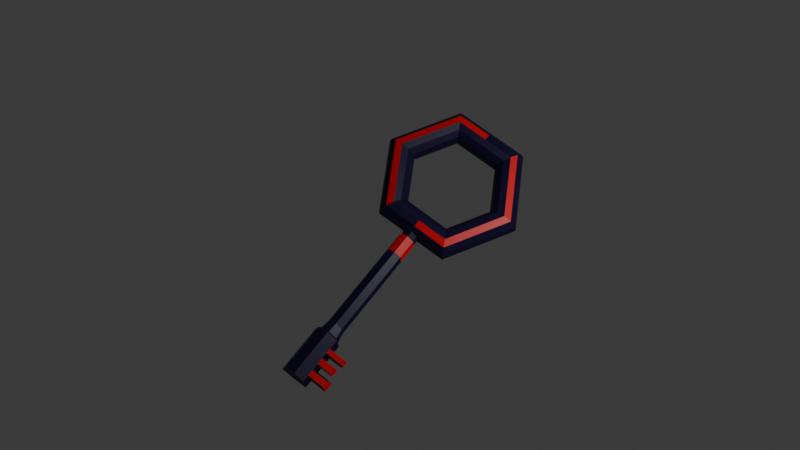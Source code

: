 # Source: MazeKey1.blend  (saved by Blender 4.4.32; exported with 4.5.12 LTS)
import bpy
from mathutils import Matrix  # noqa: F401  (used for matrix-valued properties, if any)

bpy.ops.wm.read_factory_settings(use_empty=True)
scene = bpy.context.scene
scene.name = 'Scene'

# ---- collections
col_collection = bpy.data.collections.new('Collection'); scene.collection.children.link(col_collection)

# ---- materials (node trees are filled in below, after node groups)
mat_material_001 = bpy.data.materials.new('Material.001')
mat_material_002 = bpy.data.materials.new('Material.002')
mat_material_003 = bpy.data.materials.new('Material.003')
mat_material_004 = bpy.data.materials.new('Material.004')

# ---- material node trees
mat_material_001.use_nodes = True; mat_material_001.node_tree.nodes.clear()
_N = mat_material_001.node_tree.nodes; _L = mat_material_001.node_tree.links
n0 = _N.new('ShaderNodeOutputMaterial'); n0.name = 'Material Output'; n0.location = (300, 300)
n1 = _N.new('ShaderNodeBsdfPrincipled'); n1.name = 'Principled BSDF'; n1.location = (10, 300)
n1.inputs[0].default_value = (0.1503, 0.1503, 0.1503, 1.0)
_L.new(n1.outputs[0], n0.inputs[0])
n0.is_active_output = True
mat_material_002.use_nodes = True; mat_material_002.node_tree.nodes.clear()
_N = mat_material_002.node_tree.nodes; _L = mat_material_002.node_tree.links
n0 = _N.new('ShaderNodeOutputMaterial'); n0.name = 'Material Output'; n0.location = (300, 300)
n1 = _N.new('ShaderNodeBsdfPrincipled'); n1.name = 'Principled BSDF'; n1.location = (10, 300)
n1.inputs[0].default_value = (0.8004, 0.6727, 0.1053, 1.0)
_L.new(n1.outputs[0], n0.inputs[0])
n0.is_active_output = True
mat_material_003.use_nodes = True; mat_material_003.node_tree.nodes.clear()
_N = mat_material_003.node_tree.nodes; _L = mat_material_003.node_tree.links
n0 = _N.new('ShaderNodeOutputMaterial'); n0.name = 'Material Output'; n0.location = (300, 300)
n1 = _N.new('ShaderNodeBsdfPrincipled'); n1.name = 'Principled BSDF'; n1.location = (10, 300)
n1.inputs[0].default_value = (0.8, 0.001683, 0.005488, 1.0)
_L.new(n1.outputs[0], n0.inputs[0])
n0.is_active_output = True
mat_material_004.use_nodes = True; mat_material_004.node_tree.nodes.clear()
_N = mat_material_004.node_tree.nodes; _L = mat_material_004.node_tree.links
n0 = _N.new('ShaderNodeOutputMaterial'); n0.name = 'Material Output'; n0.location = (300, 300)
n1 = _N.new('ShaderNodeBsdfPrincipled'); n1.name = 'Principled BSDF'; n1.location = (10, 300)
n1.inputs[0].default_value = (0.004098, 0.0, 0.03803, 1.0)
_L.new(n1.outputs[0], n0.inputs[0])
n0.is_active_output = True

# ---- world
world_world = bpy.data.worlds.new('World'); scene.world = world_world
world_world.use_nodes = True; world_world.node_tree.nodes.clear()
_N = world_world.node_tree.nodes; _L = world_world.node_tree.links
n0 = _N.new('ShaderNodeOutputWorld'); n0.name = 'World Output'; n0.location = (300, 300)
n1 = _N.new('ShaderNodeBackground'); n1.name = 'Background'; n1.location = (10, 300)
n1.inputs[0].default_value = (0.05088, 0.05088, 0.05088, 1.0)
_L.new(n1.outputs[0], n0.inputs[0])
n0.is_active_output = True
world_world.color = (0.05088, 0.05088, 0.05088)
world_world.sun_shadow_jitter_overblur = 0.0

# ---- cameras
cam_camera = bpy.data.cameras.new('Camera')
cam_camera.clip_end = 100.0
cam_camera.lens = 42.23
cam_camera.ortho_scale = 7.314

# ---- lights
light_light = bpy.data.lights.new('Light', 'POINT')
light_light.energy = 1000.0
light_light.shadow_soft_size = 0.1

# ---- meshes
me_torus = bpy.data.meshes.new('Torus')
me_torus.from_pydata([(0.625, 1.083, 0.0), (0.6083, 1.054, 0.125), (0.5625, 0.9743, 0.2165), (0.5, 0.866, 0.25), (0.4375, 0.7578, 0.2165), (0.3917, 0.6785, 0.125), (0.375, 0.6495, 3.062e-17), (0.3917, 0.6785, -0.125), (0.4375, 0.7578, -0.2165), (0.5, 0.866, -0.25), (0.5625, 0.9743, -0.2165), (0.6083, 1.054, -0.125), (1.25, 1.093e-07, 0.0), (1.217, 1.064e-07, 0.125), (1.125, 9.835e-08, 0.2165), (1.0, 8.742e-08, 0.25), (0.875, 7.649e-08, 0.2165), (0.7835, 6.85e-08, 0.125), (0.75, 6.557e-08, 3.062e-17), (0.7835, 6.85e-08, -0.125), (0.875, 7.649e-08, -0.2165), (1.0, 8.742e-08, -0.25), (1.125, 9.835e-08, -0.2165), (1.217, 1.064e-07, -0.125), (-0.625, 1.083, 0.0), (-0.6083, 1.054, 0.125), (-0.5625, 0.9743, 0.2165), (-0.5, 0.866, 0.25), (-0.4375, 0.7578, 0.2165), (-0.3917, 0.6785, 0.125), (-0.375, 0.6495, 3.062e-17), (-0.3917, 0.6785, -0.125), (-0.4375, 0.7578, -0.2165), (-0.5, 0.866, -0.25), (-0.5625, 0.9743, -0.2165), (-0.6083, 1.054, -0.125), (-1.25, 1.093e-07, 0.0), (-1.217, 1.064e-07, 0.125), (-1.125, 9.835e-08, 0.2165), (-1.0, 8.742e-08, 0.25), (-0.875, 7.649e-08, 0.2165), (-0.7835, 6.85e-08, 0.125), (-0.75, 6.557e-08, 3.062e-17), (-0.7835, 6.85e-08, -0.125), (-0.875, 7.649e-08, -0.2165), (-1.0, 8.742e-08, -0.25), (-1.125, 9.835e-08, -0.2165), (-1.217, 1.064e-07, -0.125), (-0.625, -1.083, 0.0), (-0.6083, -1.054, 0.125), (-0.5625, -0.9743, 0.2165), (-0.5, -0.866, 0.25), (-0.4375, -0.7578, 0.2165), (-0.3917, -0.6785, 0.125), (-0.375, -0.6495, 3.062e-17), (-0.3917, -0.6785, -0.125), (-0.4375, -0.7578, -0.2165), (-0.5, -0.866, -0.25), (-0.5625, -0.9743, -0.2165), (-0.6083, -1.054, -0.125), (0.625, -1.083, 0.0), (0.6083, -1.054, 0.125), (0.5625, -0.9743, 0.2165), (0.5, -0.866, 0.25), (0.4375, -0.7578, 0.2165), (0.3917, -0.6785, 0.125), (0.375, -0.6495, 3.062e-17), (0.3917, -0.6785, -0.125), (0.4375, -0.7578, -0.2165), (0.5, -0.866, -0.25), (0.5625, -0.9743, -0.2165), (0.6083, -1.054, -0.125), (0.1082, -1.056, -0.09443), (0.1427, -1.079, 2.268e-09), (0.1075, -1.056, 0.09443), (-0.1082, -1.056, -0.09443), (-0.1427, -1.079, 2.268e-09), (-0.1075, -1.056, 0.09443), (0.0, 1.083, 0.0), (0.0, 1.054, 0.125), (0.0, 0.9743, 0.2165), (0.0, 0.866, 0.25), (-2.98e-08, 0.7578, 0.2165), (-2.98e-08, 0.6785, 0.125), (0.0, 0.6495, 3.062e-17), (-2.98e-08, 0.6785, -0.125), (-2.98e-08, 0.7578, -0.2165), (0.0, 0.866, -0.25), (0.0, 0.9743, -0.2165), (0.0, 1.054, -0.125), (0.1405, -1.163, 7.401e-06), (0.0, -1.054, 0.1527), (0.0, -0.9743, 0.2165), (0.0, -0.866, 0.25), (0.0, -0.7578, 0.2165), (0.0, -0.6785, 0.125), (0.0, -0.6495, 3.062e-17), (0.0, -0.6785, -0.125), (0.0, -0.7578, -0.2165), (0.0, -0.866, -0.25), (0.0, -0.9743, -0.2165), (0.0, -1.054, -0.1527), (0.1302, -1.128, 4.421e-06), (0.09869, -1.107, -0.08612), (0.09807, -1.107, 0.08613), (-0.09807, -1.107, 0.08613), (-0.1302, -1.128, 4.421e-06), (-0.09869, -1.107, -0.08612), (0.1476, -1.18, 8.765e-06), (-1.456e-10, -1.105, 0.1393), (-1.456e-10, -1.105, -0.1393), (0.1065, -1.141, -0.09295), (0.1059, -1.141, 0.09297), (-0.1059, -1.141, 0.09297), (-0.1405, -1.163, 7.401e-06), (-0.1065, -1.141, -0.09295), (0.1476, -1.502, 3.68e-05), (-2.19e-10, -1.139, 0.1503), (-2.19e-10, -1.139, -0.1503), (0.1119, -1.156, -0.09765), (0.1112, -1.156, 0.09766), (-0.1112, -1.156, 0.09766), (-0.1476, -1.18, 8.765e-06), (-0.1119, -1.156, -0.09765), (0.1476, -2.927, 0.0001609), (-3.672e-10, -1.154, 0.1579), (-3.672e-10, -1.154, -0.1579), (0.1119, -1.478, -0.09762), (0.1112, -1.478, 0.09769), (-0.1112, -1.478, 0.09769), (-0.1476, -1.502, 3.68e-05), (-0.1119, -1.478, -0.09762), (0.1793, -3.095, 0.0001753), (-3.672e-10, -1.476, 0.1579), (-3.672e-10, -1.476, -0.1579), (0.1119, -2.904, -0.09749), (0.1112, -2.904, 0.09782), (-0.1112, -2.904, 0.09782), (-0.1476, -2.927, 0.0001609), (-0.1119, -2.904, -0.09749), (0.2263, -3.128, 0.0001777), (-3.672e-10, -2.901, 0.1581), (-3.672e-10, -2.901, -0.1577), (0.136, -3.067, -0.1185), (0.1351, -3.067, 0.1188), (-0.1351, -3.067, 0.1188), (-0.1793, -3.095, 0.0001753), (-0.136, -3.067, -0.1185), (0.2263, -3.906, 0.0002455), (-2.396e-10, -3.064, 0.192), (-2.396e-10, -3.064, -0.1917), (0.1715, -3.092, -0.1495), (0.1704, -3.092, 0.1499), (-0.1704, -3.092, 0.1499), (-0.2263, -3.128, 0.0001777), (-0.1715, -3.092, -0.1495), (0.1715, -3.769, -0.1494), (-6.835e-10, -3.088, 0.2422), (-6.835e-10, -3.088, -0.2418), (0.1715, -3.87, -0.1494), (0.1704, -3.87, 0.1499), (-0.1704, -3.87, 0.1499), (-0.2263, -3.906, 0.0002455), (-0.1715, -3.87, -0.1494), (-6.835e-10, -3.912, 0.0002455), (-6.835e-10, -3.866, 0.2423), (-6.835e-10, -3.866, -0.2418), (0.1704, -3.655, 0.1499), (0.1704, -3.756, 0.1499), (0.2263, -3.62, 0.0002205), (0.2263, -3.776, 0.0002342), (0.4407, -3.655, 0.1508), (0.4407, -3.756, 0.1508), (0.4965, -3.62, 0.00108), (0.4965, -3.776, 0.001094), (0.4418, -3.769, -0.1486), (0.1704, -3.254, 0.1499), (0.1704, -3.335, 0.1499), (0.2263, -3.238, 0.0001873), (0.2263, -3.327, 0.000195), (0.1715, -3.34, -0.1495), (0.4195, -3.254, 0.1507), (0.4195, -3.335, 0.1507), (0.4754, -3.238, 0.0009797), (0.4754, -3.327, 0.0009874), (0.4206, -3.34, -0.1487), (0.1704, -3.433, 0.1499), (0.1704, -3.541, 0.1499), (0.2263, -3.419, 0.0002031), (0.2263, -3.535, 0.0002131), (0.1715, -3.532, -0.1495), (0.3803, -3.433, 0.1506), (0.3803, -3.541, 0.1506), (0.4361, -3.419, 0.0008707), (0.4361, -3.535, 0.0008808), (0.3814, -3.532, -0.1488)], [], [(78, 79, 1, 0), (80, 81, 3, 2), (82, 83, 5, 4), (84, 85, 7, 6), (86, 87, 9, 8), (88, 89, 11, 10), (0, 1, 13, 12), (2, 3, 15, 14), (4, 5, 17, 16), (6, 7, 19, 18), (10, 11, 23, 22), (9, 10, 22, 21), (78, 24, 25, 79), (79, 25, 26, 80), (80, 26, 27, 81), (81, 27, 28, 82), (82, 28, 29, 83), (83, 29, 30, 84), (84, 30, 31, 85), (85, 31, 32, 86), (86, 32, 33, 87), (87, 33, 34, 88), (88, 34, 35, 89), (89, 35, 24, 78), (24, 36, 37, 25), (25, 37, 38, 26), (26, 38, 39, 27), (27, 39, 40, 28), (28, 40, 41, 29), (29, 41, 42, 30), (30, 42, 43, 31), (31, 43, 44, 32), (32, 44, 45, 33), (33, 45, 46, 34), (34, 46, 47, 35), (35, 47, 36, 24), (36, 48, 49, 37), (37, 49, 50, 38), (38, 50, 51, 39), (39, 51, 52, 40), (40, 52, 53, 41), (41, 53, 54, 42), (42, 54, 55, 43), (43, 55, 56, 44), (44, 56, 57, 45), (45, 57, 58, 46), (46, 58, 59, 47), (47, 59, 48, 36), (71, 60, 73, 72), (69, 70, 100, 99), (67, 68, 98, 97), (65, 66, 96, 95), (63, 64, 94, 93), (61, 62, 92, 91, 74), (77, 76, 106, 105), (12, 13, 61, 60), (13, 14, 62, 61), (14, 15, 63, 62), (15, 16, 64, 63), (16, 17, 65, 64), (17, 18, 66, 65), (18, 19, 67, 66), (19, 20, 68, 67), (20, 21, 69, 68), (21, 22, 70, 69), (23, 12, 60, 71), (22, 23, 71, 70), (59, 75, 76, 48), (75, 101, 110, 107), (62, 63, 93, 92), (64, 65, 95, 94), (66, 67, 97, 96), (68, 69, 99, 98), (70, 71, 72, 101, 100), (48, 76, 77, 49), (58, 100, 101, 75, 59), (60, 61, 74, 73), (57, 99, 100, 58), (56, 98, 99, 57), (55, 97, 98, 56), (54, 96, 97, 55), (53, 95, 96, 54), (52, 94, 95, 53), (51, 93, 94, 52), (50, 92, 93, 51), (49, 77, 91, 92, 50), (101, 72, 103, 110), (72, 73, 102, 103), (11, 0, 12, 23), (7, 8, 20, 19), (5, 6, 18, 17), (3, 4, 16, 15), (1, 2, 14, 13), (89, 78, 0, 11), (87, 88, 10, 9), (85, 86, 8, 7), (83, 84, 6, 5), (81, 82, 4, 3), (79, 80, 2, 1), (8, 9, 21, 20), (104, 109, 117, 112), (102, 104, 112, 90), (106, 107, 115, 114), (109, 105, 113, 117), (73, 74, 104, 102), (74, 91, 109, 104), (91, 77, 105, 109), (76, 75, 107, 106), (114, 115, 123, 122), (117, 113, 121, 125), (118, 111, 119, 126), (111, 90, 108, 119), (107, 110, 118, 115), (105, 106, 114, 113), (103, 102, 90, 111), (110, 103, 111, 118), (126, 119, 127, 134), (119, 108, 116, 127), (121, 122, 130, 129), (123, 126, 134, 131), (90, 112, 120, 108), (112, 117, 125, 120), (115, 118, 126, 123), (113, 114, 122, 121), (129, 130, 138, 137), (131, 134, 142, 139), (128, 133, 141, 136), (116, 128, 136, 124), (125, 121, 129, 133), (122, 123, 131, 130), (108, 120, 128, 116), (120, 125, 133, 128), (136, 141, 149, 144), (124, 136, 144, 132), (138, 139, 147, 146), (141, 137, 145, 149), (127, 116, 124, 135), (134, 127, 135, 142), (133, 129, 137, 141), (130, 131, 139, 138), (149, 145, 153, 157), (150, 143, 151, 158), (143, 132, 140, 151), (145, 146, 154, 153), (139, 142, 150, 147), (137, 138, 146, 145), (135, 124, 132, 143), (142, 135, 143, 150), (158, 151, 180, 190, 156, 159, 166), (151, 140, 178, 180), (153, 154, 162, 161), (155, 158, 166, 163), (146, 147, 155, 154), (132, 144, 152, 140), (144, 149, 157, 152), (147, 150, 158, 155), (148, 164, 166, 159), (160, 165, 164, 148), (161, 162, 164, 165), (162, 163, 166, 164), (157, 153, 161, 165), (154, 155, 163, 162), (140, 152, 176, 178), (152, 157, 165, 160, 168, 167, 187, 186, 177, 176), (168, 170, 174, 172), (170, 168, 160, 148), (170, 156, 175, 174), (170, 148, 159, 156), (173, 171, 172, 174), (175, 173, 174), (156, 169, 173, 175), (169, 167, 171, 173), (167, 168, 172, 171), (183, 181, 182, 184), (180, 178, 183, 185), (179, 177, 186, 188), (176, 177, 182, 181), (179, 188, 190, 180), (185, 183, 184), (178, 176, 181, 183), (179, 180, 185, 184), (177, 179, 184, 182), (195, 193, 194), (189, 190, 195, 194), (189, 169, 156, 190), (187, 189, 194, 192), (189, 187, 167, 169), (193, 191, 192, 194), (186, 187, 192, 191), (188, 186, 191, 193), (190, 188, 193, 195)])
me_torus.polygons.foreach_set('material_index', [4, 4, 4, 4, 4, 4, 4, 3, 4, 4, 4, 4, 4, 4, 3, 4, 4, 4, 4, 4, 4, 4, 4, 4, 4, 4, 3, 4, 4, 4, 4, 4, 4, 4, 4, 4, 4, 4, 3, 4, 4, 4, 4, 4, 4, 4, 4, 4, 4, 4, 4, 4, 4, 4, 4, 4, 4, 3, 4, 4, 4, 4, 4, 4, 4, 4, 4, 4, 4, 3, 4, 4, 4, 4, 4, 4, 4, 4, 4, 4, 4, 4, 4, 4, 4, 4, 4, 4, 4, 4, 4, 4, 4, 4, 4, 4, 4, 4, 4, 4, 4, 4, 4, 4, 4, 4, 4, 4, 4, 4, 4, 4, 4, 4, 4, 4, 3, 3, 3, 3, 4, 4, 4, 4, 4, 3, 4, 4, 3, 3, 3, 3, 4, 4, 4, 4, 4, 3, 4, 4, 4, 4, 4, 4, 4, 4, 4, 4, 3, 4, 4, 3, 4, 4, 4, 4, 4, 4, 4, 4, 4, 4, 4, 4, 4, 4, 4, 4, 3, 3, 4, 4, 3, 3, 4, 4, 3, 4, 3, 4, 4, 4, 3, 4, 4, 4, 4, 3, 3, 4, 4])
_uv = me_torus.uv_layers.new(name='UVMap')
_uv.uv.foreach_set('vector', [0.75, 0.5, 0.75, 0.5833, 0.8333, 0.5833, 0.8333, 0.5, 0.75, 0.6667, 0.75, 0.75, 0.8333, 0.75, 0.8333, 0.6667, 0.75, 0.8333, 0.75, 0.9167, 0.8333, 0.9167, 0.8333, 0.8333, 0.75, 2.22e-16, 0.75, 0.08333, 0.8333, 0.08333, 0.8333, 2.22e-16, 0.75, 0.1667, 0.75, 0.25, 0.8333, 0.25, 0.8333, 0.1667, 0.75, 0.3333, 0.75, 0.4167, 0.8333, 0.4167, 0.8333, 0.3333, 0.8333, 0.5, 0.8333, 0.5833, 1.0, 0.5833, 1.0, 0.5, 0.8333, 0.6667, 0.8333, 0.75, 1.0, 0.75, 1.0, 0.6667, 0.8333, 0.8333, 0.8333, 0.9167, 1.0, 0.9167, 1.0, 0.8333, 0.8333, 2.22e-16, 0.8333, 0.08333, 1.0, 0.08333, 1.0, 2.22e-16, 0.8333, 0.3333, 0.8333, 0.4167, 1.0, 0.4167, 1.0, 0.3333, 0.8333, 0.25, 0.8333, 0.3333, 1.0, 0.3333, 1.0, 0.25, 0.75, 0.5, 0.8333, 0.5, 0.8333, 0.5833, 0.75, 0.5833, 0.75, 0.5833, 0.8333, 0.5833, 0.8333, 0.6667, 0.75, 0.6667, 0.75, 0.6667, 0.8333, 0.6667, 0.8333, 0.75, 0.75, 0.75, 0.75, 0.75, 0.8333, 0.75, 0.8333, 0.8333, 0.75, 0.8333, 0.75, 0.8333, 0.8333, 0.8333, 0.8333, 0.9167, 0.75, 0.9167, 0.75, 0.9167, 0.8333, 0.9167, 0.8333, 1.0, 0.75, 1.0, 0.75, 2.22e-16, 0.8333, 2.22e-16, 0.8333, 0.08333, 0.75, 0.08333, 0.75, 0.08333, 0.8333, 0.08333, 0.8333, 0.1667, 0.75, 0.1667, 0.75, 0.1667, 0.8333, 0.1667, 0.8333, 0.25, 0.75, 0.25, 0.75, 0.25, 0.8333, 0.25, 0.8333, 0.3333, 0.75, 0.3333, 0.75, 0.3333, 0.8333, 0.3333, 0.8333, 0.4167, 0.75, 0.4167, 0.75, 0.4167, 0.8333, 0.4167, 0.8333, 0.5, 0.75, 0.5, 0.8333, 0.5, 1.0, 0.5, 1.0, 0.5833, 0.8333, 0.5833, 0.8333, 0.5833, 1.0, 0.5833, 1.0, 0.6667, 0.8333, 0.6667, 0.8333, 0.6667, 1.0, 0.6667, 1.0, 0.75, 0.8333, 0.75, 0.8333, 0.75, 1.0, 0.75, 1.0, 0.8333, 0.8333, 0.8333, 0.8333, 0.8333, 1.0, 0.8333, 1.0, 0.9167, 0.8333, 0.9167, 0.8333, 0.9167, 1.0, 0.9167, 1.0, 1.0, 0.8333, 1.0, 0.8333, 2.22e-16, 1.0, 2.22e-16, 1.0, 0.08333, 0.8333, 0.08333, 0.8333, 0.08333, 1.0, 0.08333, 1.0, 0.1667, 0.8333, 0.1667, 0.8333, 0.1667, 1.0, 0.1667, 1.0, 0.25, 0.8333, 0.25, 0.8333, 0.25, 1.0, 0.25, 1.0, 0.3333, 0.8333, 0.3333, 0.8333, 0.3333, 1.0, 0.3333, 1.0, 0.4167, 0.8333, 0.4167, 0.8333, 0.4167, 1.0, 0.4167, 1.0, 0.5, 0.8333, 0.5, -1.11e-16, 0.5, 0.1667, 0.5, 0.1667, 0.5833, -1.11e-16, 0.5833, -1.11e-16, 0.5833, 0.1667, 0.5833, 0.1667, 0.6667, -1.11e-16, 0.6667, -1.11e-16, 0.6667, 0.1667, 0.6667, 0.1667, 0.75, -1.11e-16, 0.75, -1.11e-16, 0.75, 0.1667, 0.75, 0.1667, 0.8333, -1.11e-16, 0.8333, -1.11e-16, 0.8333, 0.1667, 0.8333, 0.1667, 0.9167, -1.11e-16, 0.9167, -1.11e-16, 0.9167, 0.1667, 0.9167, 0.1667, 1.0, -1.11e-16, 1.0, -1.11e-16, 2.22e-16, 0.1667, 2.22e-16, 0.1667, 0.08333, -1.11e-16, 0.08333, -1.11e-16, 0.08333, 0.1667, 0.08333, 0.1667, 0.1667, -1.11e-16, 0.1667, -1.11e-16, 0.1667, 0.1667, 0.1667, 0.1667, 0.25, -1.11e-16, 0.25, -1.11e-16, 0.25, 0.1667, 0.25, 0.1667, 0.3333, -1.11e-16, 0.3333, -1.11e-16, 0.3333, 0.1667, 0.3333, 0.1667, 0.4167, -1.11e-16, 0.4167, -1.11e-16, 0.4167, 0.1667, 0.4167, 0.1667, 0.5, -1.11e-16, 0.5, 0.1667, 0.4167, 0.1667, 0.5, 0.2316, 0.5, 0.2304, 0.4167, 0.1667, 0.25, 0.1667, 0.3333, 0.25, 0.3333, 0.25, 0.25, 0.1667, 0.08333, 0.1667, 0.1667, 0.25, 0.1667, 0.25, 0.08333, 0.1667, 0.9167, 0.1667, 1.0, 0.25, 1.0, 0.25, 0.9167, 0.1667, 0.75, 0.1667, 0.8333, 0.25, 0.8333, 0.25, 0.75, 0.1667, 0.5833, 0.1667, 0.6667, 0.25, 0.6667, 0.25, 0.5833, 0.2305, 0.5833, 0.2305, 0.5833, 0.2316, 0.5, 0.2316, 0.5, 0.2305, 0.5833, -1.11e-16, 0.5, -1.11e-16, 0.5833, 0.1667, 0.5833, 0.1667, 0.5, -1.11e-16, 0.5833, -1.11e-16, 0.6667, 0.1667, 0.6667, 0.1667, 0.5833, -1.11e-16, 0.6667, -1.11e-16, 0.75, 0.1667, 0.75, 0.1667, 0.6667, -1.11e-16, 0.75, -1.11e-16, 0.8333, 0.1667, 0.8333, 0.1667, 0.75, -1.11e-16, 0.8333, -1.11e-16, 0.9167, 0.1667, 0.9167, 0.1667, 0.8333, -1.11e-16, 0.9167, -1.11e-16, 1.0, 0.1667, 1.0, 0.1667, 0.9167, -1.11e-16, 2.22e-16, -1.11e-16, 0.08333, 0.1667, 0.08333, 0.1667, 2.22e-16, -1.11e-16, 0.08333, -1.11e-16, 0.1667, 0.1667, 0.1667, 0.1667, 0.08333, -1.11e-16, 0.1667, -1.11e-16, 0.25, 0.1667, 0.25, 0.1667, 0.1667, -1.11e-16, 0.25, -1.11e-16, 0.3333, 0.1667, 0.3333, 0.1667, 0.25, -1.11e-16, 0.4167, -1.11e-16, 0.5, 0.1667, 0.5, 0.1667, 0.4167, -1.11e-16, 0.3333, -1.11e-16, 0.4167, 0.1667, 0.4167, 0.1667, 0.3333, 0.1667, 0.4167, 0.2304, 0.4167, 0.2316, 0.5, 0.1667, 0.5, 0.2304, 0.4167, 0.25, 0.4167, 0.25, 0.4167, 0.2304, 0.4167, 0.1667, 0.6667, 0.1667, 0.75, 0.25, 0.75, 0.25, 0.6667, 0.1667, 0.8333, 0.1667, 0.9167, 0.25, 0.9167, 0.25, 0.8333, 0.1667, 2.22e-16, 0.1667, 0.08333, 0.25, 0.08333, 0.25, 1.111e-16, 0.1667, 0.1667, 0.1667, 0.25, 0.25, 0.25, 0.25, 0.1667, 0.1667, 0.3333, 0.1667, 0.4167, 0.2304, 0.4167, 0.25, 0.4167, 0.25, 0.3333, 0.1667, 0.5, 0.2316, 0.5, 0.2305, 0.5833, 0.1667, 0.5833, 0.1667, 0.3333, 0.25, 0.3333, 0.25, 0.4167, 0.2304, 0.4167, 0.1667, 0.4167, 0.1667, 0.5, 0.1667, 0.5833, 0.2305, 0.5833, 0.2316, 0.5, 0.1667, 0.25, 0.25, 0.25, 0.25, 0.3333, 0.1667, 0.3333, 0.1667, 0.1667, 0.25, 0.1667, 0.25, 0.25, 0.1667, 0.25, 0.1667, 0.08333, 0.25, 0.08333, 0.25, 0.1667, 0.1667, 0.1667, 0.1667, 2.22e-16, 0.25, 1.111e-16, 0.25, 0.08333, 0.1667, 0.08333, 0.1667, 0.9167, 0.25, 0.9167, 0.25, 1.0, 0.1667, 1.0, 0.1667, 0.8333, 0.25, 0.8333, 0.25, 0.9167, 0.1667, 0.9167, 0.1667, 0.75, 0.25, 0.75, 0.25, 0.8333, 0.1667, 0.8333, 0.1667, 0.6667, 0.25, 0.6667, 0.25, 0.75, 0.1667, 0.75, 0.1667, 0.5833, 0.2305, 0.5833, 0.25, 0.5833, 0.25, 0.6667, 0.1667, 0.6667, 0.25, 0.4167, 0.2304, 0.4167, 0.2304, 0.4167, 0.25, 0.4167, 0.2304, 0.4167, 0.2316, 0.5, 0.2316, 0.5, 0.2304, 0.4167, 0.8333, 0.4167, 0.8333, 0.5, 1.0, 0.5, 1.0, 0.4167, 0.8333, 0.08333, 0.8333, 0.1667, 1.0, 0.1667, 1.0, 0.08333, 0.8333, 0.9167, 0.8333, 1.0, 1.0, 1.0, 1.0, 0.9167, 0.8333, 0.75, 0.8333, 0.8333, 1.0, 0.8333, 1.0, 0.75, 0.8333, 0.5833, 0.8333, 0.6667, 1.0, 0.6667, 1.0, 0.5833, 0.75, 0.4167, 0.75, 0.5, 0.8333, 0.5, 0.8333, 0.4167, 0.75, 0.25, 0.75, 0.3333, 0.8333, 0.3333, 0.8333, 0.25, 0.75, 0.08333, 0.75, 0.1667, 0.8333, 0.1667, 0.8333, 0.08333, 0.75, 0.9167, 0.75, 1.0, 0.8333, 1.0, 0.8333, 0.9167, 0.75, 0.75, 0.75, 0.8333, 0.8333, 0.8333, 0.8333, 0.75, 0.75, 0.5833, 0.75, 0.6667, 0.8333, 0.6667, 0.8333, 0.5833, 0.8333, 0.1667, 0.8333, 0.25, 1.0, 0.25, 1.0, 0.1667, 0.2305, 0.5833, 0.25, 0.5833, 0.25, 0.5833, 0.2305, 0.5833, 0.2316, 0.5, 0.2305, 0.5833, 0.2305, 0.5833, 0.2316, 0.5, 0.2316, 0.5, 0.2304, 0.4167, 0.2304, 0.4167, 0.2316, 0.5, 0.25, 0.5833, 0.2305, 0.5833, 0.2305, 0.5833, 0.25, 0.5833, 0.2316, 0.5, 0.2305, 0.5833, 0.2305, 0.5833, 0.2316, 0.5, 0.2305, 0.5833, 0.25, 0.5833, 0.25, 0.5833, 0.2305, 0.5833, 0.25, 0.5833, 0.2305, 0.5833, 0.2305, 0.5833, 0.25, 0.5833, 0.2316, 0.5, 0.2304, 0.4167, 0.2304, 0.4167, 0.2316, 0.5, 0.2316, 0.5, 0.2304, 0.4167, 0.2304, 0.4167, 0.2316, 0.5, 0.25, 0.5833, 0.2305, 0.5833, 0.2305, 0.5833, 0.25, 0.5833, 0.25, 0.4167, 0.2304, 0.4167, 0.2304, 0.4167, 0.25, 0.4167, 0.2304, 0.4167, 0.2316, 0.5, 0.2316, 0.5, 0.2304, 0.4167, 0.2304, 0.4167, 0.25, 0.4167, 0.25, 0.4167, 0.2304, 0.4167, 0.2305, 0.5833, 0.2316, 0.5, 0.2316, 0.5, 0.2305, 0.5833, 0.2304, 0.4167, 0.2316, 0.5, 0.2316, 0.5, 0.2304, 0.4167, 0.25, 0.4167, 0.2304, 0.4167, 0.2304, 0.4167, 0.25, 0.4167, 0.25, 0.4167, 0.2304, 0.4167, 0.2304, 0.4167, 0.25, 0.4167, 0.2304, 0.4167, 0.2316, 0.5, 0.2316, 0.5, 0.2304, 0.4167, 0.2305, 0.5833, 0.2316, 0.5, 0.2316, 0.5, 0.2305, 0.5833, 0.2304, 0.4167, 0.25, 0.4167, 0.25, 0.4167, 0.2304, 0.4167, 0.2316, 0.5, 0.2305, 0.5833, 0.2305, 0.5833, 0.2316, 0.5, 0.2305, 0.5833, 0.25, 0.5833, 0.25, 0.5833, 0.2305, 0.5833, 0.2304, 0.4167, 0.25, 0.4167, 0.25, 0.4167, 0.2304, 0.4167, 0.2305, 0.5833, 0.2316, 0.5, 0.2316, 0.5, 0.2305, 0.5833, 0.2305, 0.5833, 0.2316, 0.5, 0.2316, 0.5, 0.2305, 0.5833, 0.2304, 0.4167, 0.25, 0.4167, 0.25, 0.4167, 0.2304, 0.4167, 0.2305, 0.5833, 0.25, 0.5833, 0.25, 0.5833, 0.2305, 0.5833, 0.2316, 0.5, 0.2305, 0.5833, 0.2305, 0.5833, 0.2316, 0.5, 0.25, 0.5833, 0.2305, 0.5833, 0.2305, 0.5833, 0.25, 0.5833, 0.2316, 0.5, 0.2304, 0.4167, 0.2304, 0.4167, 0.2316, 0.5, 0.2316, 0.5, 0.2305, 0.5833, 0.2305, 0.5833, 0.2316, 0.5, 0.2305, 0.5833, 0.25, 0.5833, 0.25, 0.5833, 0.2305, 0.5833, 0.2305, 0.5833, 0.25, 0.5833, 0.25, 0.5833, 0.2305, 0.5833, 0.2316, 0.5, 0.2305, 0.5833, 0.2305, 0.5833, 0.2316, 0.5, 0.2316, 0.5, 0.2304, 0.4167, 0.2304, 0.4167, 0.2316, 0.5, 0.25, 0.5833, 0.2305, 0.5833, 0.2305, 0.5833, 0.25, 0.5833, 0.2304, 0.4167, 0.2316, 0.5, 0.2316, 0.5, 0.2304, 0.4167, 0.25, 0.4167, 0.2304, 0.4167, 0.2304, 0.4167, 0.25, 0.4167, 0.25, 0.5833, 0.2305, 0.5833, 0.2305, 0.5833, 0.25, 0.5833, 0.2316, 0.5, 0.2304, 0.4167, 0.2304, 0.4167, 0.2316, 0.5, 0.25, 0.5833, 0.2305, 0.5833, 0.2305, 0.5833, 0.25, 0.5833, 0.25, 0.4167, 0.2304, 0.4167, 0.2304, 0.4167, 0.25, 0.4167, 0.2304, 0.4167, 0.2316, 0.5, 0.2316, 0.5, 0.2304, 0.4167, 0.2305, 0.5833, 0.2316, 0.5, 0.2316, 0.5, 0.2305, 0.5833, 0.2304, 0.4167, 0.25, 0.4167, 0.25, 0.4167, 0.2304, 0.4167, 0.2305, 0.5833, 0.2316, 0.5, 0.2316, 0.5, 0.2305, 0.5833, 0.2304, 0.4167, 0.2316, 0.5, 0.2316, 0.5, 0.2304, 0.4167, 0.25, 0.4167, 0.2304, 0.4167, 0.2304, 0.4167, 0.25, 0.4167, 0.25, 0.4167, 0.2304, 0.4167, 0.2304, 0.4167, 0.2304, 0.4167, 0.2304, 0.4167, 0.2304, 0.4167, 0.25, 0.4167, 0.2304, 0.4167, 0.2316, 0.5, 0.2316, 0.5, 0.2304, 0.4167, 0.2305, 0.5833, 0.2316, 0.5, 0.2316, 0.5, 0.2305, 0.5833, 0.2304, 0.4167, 0.25, 0.4167, 0.25, 0.4167, 0.2304, 0.4167, 0.2316, 0.5, 0.2304, 0.4167, 0.2304, 0.4167, 0.2316, 0.5, 0.2316, 0.5, 0.2305, 0.5833, 0.2305, 0.5833, 0.2316, 0.5, 0.2305, 0.5833, 0.25, 0.5833, 0.25, 0.5833, 0.2305, 0.5833, 0.2304, 0.4167, 0.25, 0.4167, 0.25, 0.4167, 0.2304, 0.4167, 0.2316, 0.5, 0.25, 0.5, 0.25, 0.4167, 0.2304, 0.4167, 0.2305, 0.5833, 0.25, 0.5833, 0.25, 0.5, 0.2316, 0.5, 0.2305, 0.5833, 0.2316, 0.5, 0.25, 0.5, 0.25, 0.5833, 0.2316, 0.5, 0.2304, 0.4167, 0.25, 0.4167, 0.25, 0.5, 0.25, 0.5833, 0.2305, 0.5833, 0.2305, 0.5833, 0.25, 0.5833, 0.2316, 0.5, 0.2304, 0.4167, 0.2304, 0.4167, 0.2316, 0.5, 0.2316, 0.5, 0.2305, 0.5833, 0.2305, 0.5833, 0.2316, 0.5, 0.2305, 0.5833, 0.25, 0.5833, 0.25, 0.5833, 0.2305, 0.5833, 0.2305, 0.5833, 0.2305, 0.5833, 0.2305, 0.5833, 0.2305, 0.5833, 0.2305, 0.5833, 0.2305, 0.5833, 0.2305, 0.5833, 0.2316, 0.5, 0.2316, 0.5, 0.2305, 0.5833, 0.2316, 0.5, 0.2305, 0.5833, 0.2305, 0.5833, 0.2316, 0.5, 0.2316, 0.5, 0.2304, 0.4167, 0.2304, 0.4167, 0.2316, 0.5, 0.2316, 0.5, 0.2316, 0.5, 0.2304, 0.4167, 0.2304, 0.4167, 0.2316, 0.5, 0.2305, 0.5833, 0.2305, 0.5833, 0.2316, 0.5, 0.2304, 0.4167, 0.2316, 0.5, 0.2316, 0.5, 0.2304, 0.4167, 0.2316, 0.5, 0.2316, 0.5, 0.2304, 0.4167, 0.2316, 0.5, 0.2305, 0.5833, 0.2305, 0.5833, 0.2316, 0.5, 0.2305, 0.5833, 0.2305, 0.5833, 0.2305, 0.5833, 0.2305, 0.5833, 0.2316, 0.5, 0.2305, 0.5833, 0.2305, 0.5833, 0.2316, 0.5, 0.2304, 0.4167, 0.2316, 0.5, 0.2316, 0.5, 0.2304, 0.4167, 0.2316, 0.5, 0.2305, 0.5833, 0.2305, 0.5833, 0.2316, 0.5, 0.2305, 0.5833, 0.2305, 0.5833, 0.2305, 0.5833, 0.2305, 0.5833, 0.2316, 0.5, 0.2316, 0.5, 0.2304, 0.4167, 0.2304, 0.4167, 0.2304, 0.4167, 0.2316, 0.5, 0.2316, 0.5, 0.2316, 0.5, 0.2305, 0.5833, 0.2305, 0.5833, 0.2316, 0.5, 0.2316, 0.5, 0.2304, 0.4167, 0.2304, 0.4167, 0.2316, 0.5, 0.2305, 0.5833, 0.2316, 0.5, 0.2316, 0.5, 0.2305, 0.5833, 0.2304, 0.4167, 0.2316, 0.5, 0.2316, 0.5, 0.2316, 0.5, 0.2304, 0.4167, 0.2304, 0.4167, 0.2316, 0.5, 0.2316, 0.5, 0.2316, 0.5, 0.2304, 0.4167, 0.2304, 0.4167, 0.2305, 0.5833, 0.2316, 0.5, 0.2316, 0.5, 0.2305, 0.5833, 0.2316, 0.5, 0.2305, 0.5833, 0.2305, 0.5833, 0.2316, 0.5, 0.2316, 0.5, 0.2305, 0.5833, 0.2305, 0.5833, 0.2316, 0.5, 0.2305, 0.5833, 0.2305, 0.5833, 0.2305, 0.5833, 0.2305, 0.5833, 0.2316, 0.5, 0.2305, 0.5833, 0.2305, 0.5833, 0.2316, 0.5, 0.2304, 0.4167, 0.2316, 0.5, 0.2316, 0.5, 0.2304, 0.4167])
me_torus.materials.append(mat_material_001)
me_torus.materials.append(None)
me_torus.materials.append(mat_material_002)
me_torus.materials.append(mat_material_003)
me_torus.materials.append(mat_material_004)
me_torus.update()

# ---- objects
ob_light = bpy.data.objects.new('Light', light_light)
ob_camera = bpy.data.objects.new('Camera', cam_camera)
ob_torus = bpy.data.objects.new('Torus', me_torus)

# ---- transforms, parenting, visibility, modifiers, constraints
ob_light.location = (4.076, 1.005, 5.904)
ob_light.rotation_euler = (0.6503, 0.05522, 1.866)
ob_light.lock_rotations_4d = False
ob_light.empty_display_type = 'ARROWS'
ob_light.color = (0.0, 0.0, 0.0, 0.0)
ob_light.lineart.crease_threshold = 0.0
ob_camera.location = (2.731, -4.852, 13.91)
ob_camera.rotation_euler = (0.3344, 5.33e-07, 0.6613)
ob_camera.lock_rotations_4d = False
ob_camera.empty_display_type = 'ARROWS'
ob_camera.color = (0.0, 0.0, 0.0, 0.0)
ob_camera.display_type = 'WIRE'
ob_camera.lineart.crease_threshold = 0.0
ob_torus.location = (0.0, 0.0, 0.0)

# ---- collection membership
col_collection.objects.link(ob_light)
col_collection.objects.link(ob_camera)
col_collection.objects.link(ob_torus)

# ---- scene / render settings (as saved in the file)
scene.camera = ob_camera
scene.frame_start = 1; scene.frame_end = 250; scene.frame_set(29)
scene.render.engine = 'BLENDER_EEVEE_NEXT'
scene.render.film_transparent = True
bpy.context.view_layer.update()

